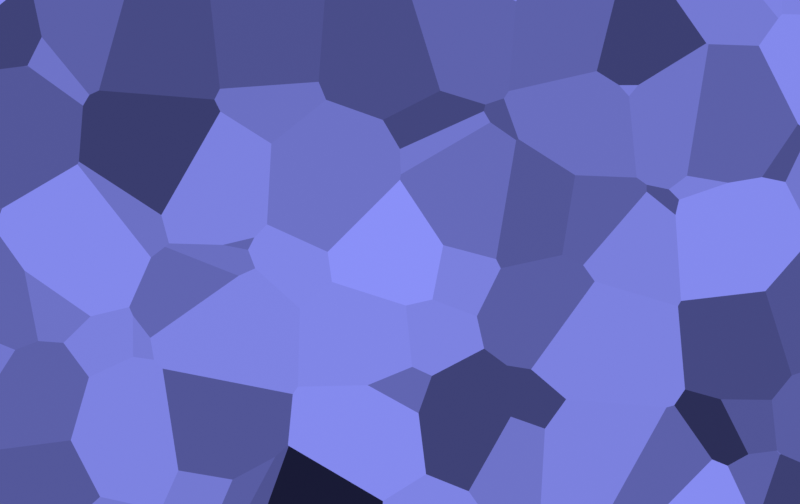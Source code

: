 # Source: background.blend  (saved by Blender 3.3.6; exported with 4.5.12 LTS)
import bpy
from mathutils import Matrix  # noqa: F401  (used for matrix-valued properties, if any)

bpy.ops.wm.read_factory_settings(use_empty=True)
scene = bpy.context.scene
scene.name = 'Scene'

# ---- collections
col_collection = bpy.data.collections.new('Collection'); scene.collection.children.link(col_collection)

# ---- materials (node trees are filled in below, after node groups)
mat_competitor = bpy.data.materials.new('Competitor')
mat_competitor.use_transparent_shadow = False

# ---- material node trees
mat_competitor.use_nodes = True; mat_competitor.node_tree.nodes.clear()
_N = mat_competitor.node_tree.nodes; _L = mat_competitor.node_tree.links
n0 = _N.new('ShaderNodeOutputMaterial'); n0.name = 'Material Output'; n0.location = (639, 300)
n1 = _N.new('ShaderNodeTexVoronoi'); n1.name = 'Voronoi Texture'; n1.location = (99, 290)
n1.inputs[2].default_value = 9.8
n2 = _N.new('ShaderNodeValToRGB'); n2.name = 'ColorRamp'; n2.location = (319, 284)
while len(n2.color_ramp.elements) > 1: n2.color_ramp.elements.remove(n2.color_ramp.elements[-1])
n2.color_ramp.elements[0].position = 0.0; n2.color_ramp.elements[0].color = (0.0, 0.0, 0.0, 1.0)
_e = n2.color_ramp.elements.new(1.0); _e.color = (0.2714, 0.2986, 1.0, 1.0)
_L.new(n2.outputs[0], n0.inputs[0])
_L.new(n1.outputs[1], n2.inputs[0])
n0.is_active_output = True

# ---- world
world_world = bpy.data.worlds.new('World'); scene.world = world_world
world_world.use_nodes = True; world_world.node_tree.nodes.clear()
_N = world_world.node_tree.nodes; _L = world_world.node_tree.links
n0 = _N.new('ShaderNodeOutputWorld'); n0.name = 'World Output'; n0.location = (300, 300)
n1 = _N.new('ShaderNodeBackground'); n1.name = 'Background'; n1.location = (10, 300)
n1.inputs[0].default_value = (0.05088, 0.05088, 0.05088, 1.0)
_L.new(n1.outputs[0], n0.inputs[0])
n0.is_active_output = True
world_world.color = (0.05088, 0.05088, 0.05088)
world_world.use_sun_shadow = False
world_world.sun_shadow_jitter_overblur = 0.0

# ---- cameras
cam_camera_001 = bpy.data.cameras.new('Camera.001')
cam_camera_001.type = 'ORTHO'

# ---- meshes
me_plane = bpy.data.meshes.new('Plane')
me_plane.from_pydata([(-1.0, -1.0, 0.0), (1.0, -1.0, 0.0), (-1.0, 1.0, 0.0), (1.0, 1.0, 0.0)], [], [(0, 1, 3, 2)])
_uv = me_plane.uv_layers.new(name='UVMap')
_uv.uv.foreach_set('vector', [0.0, 0.0, 1.0, 0.0, 1.0, 1.0, 0.0, 1.0])
me_plane.materials.append(mat_competitor)
me_plane.update()

# ---- objects
ob_camera = bpy.data.objects.new('Camera', cam_camera_001)
ob_plane = bpy.data.objects.new('Plane', me_plane)

# ---- transforms, parenting, visibility, modifiers, constraints
ob_camera.location = (0.0, 0.0, 5.297)
ob_plane.location = (0.0, 0.0, 0.0)
ob_plane.scale = (3.437, 3.437, 3.437)

# ---- collection membership
col_collection.objects.link(ob_camera)
col_collection.objects.link(ob_plane)

# ---- scene / render settings (as saved in the file)
scene.camera = ob_camera
scene.frame_start = 1; scene.frame_end = 250; scene.frame_set(1)
scene.render.engine = 'BLENDER_EEVEE_NEXT'
scene.render.resolution_x = 1685
scene.render.resolution_y = 1062
scene.cycles.sampling_pattern = 'TABULATED_SOBOL'
scene.cycles.use_light_tree = False
scene.view_settings.view_transform = 'Standard'
bpy.context.view_layer.update()

# ---- added for rendering (the .blend has no usable light): sun
light_auto_sun = bpy.data.lights.new('AutoSun', 'SUN')
light_auto_sun.energy = 3.0
light_auto_sun.angle = 0.0523599
ob_auto_sun = bpy.data.objects.new('AutoSun', light_auto_sun)
scene.collection.objects.link(ob_auto_sun)
ob_auto_sun.rotation_euler = (0.872665, 0.174533, 0.523599)
bpy.context.view_layer.update()

